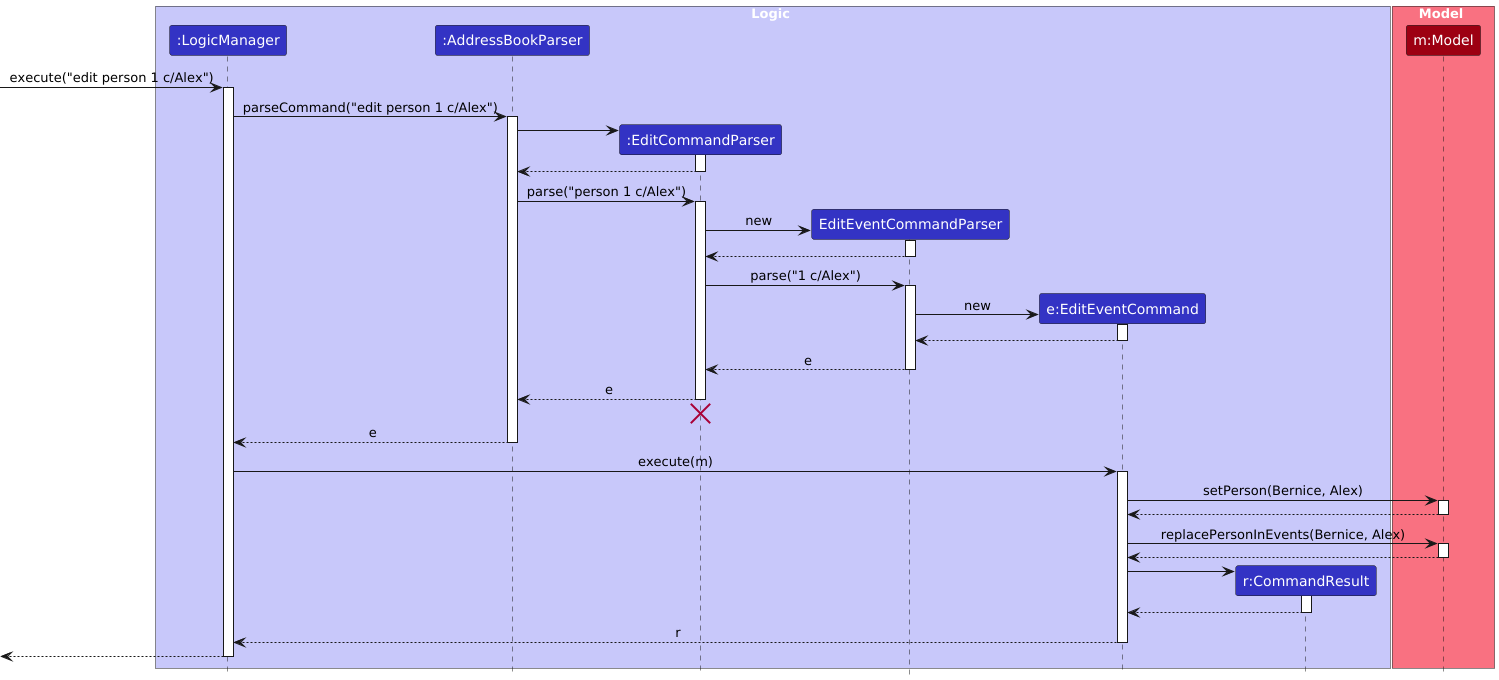

The diagram above was rendered by PlantUML. Its source (embedded in the PNG):
@startuml
!include style.puml
skinparam ArrowFontStyle plain

box Logic LOGIC_COLOR_T1
participant ":LogicManager" as LogicManager LOGIC_COLOR
participant ":AddressBookParser" as AddressBookParser LOGIC_COLOR
participant ":EditCommandParser" as EditCommandParser LOGIC_COLOR
participant "EditEventCommandParser" as EditEventCommandParser LOGIC_COLOR
participant "e:EditEventCommand" as EditEventCommand LOGIC_COLOR
participant "r:CommandResult" as CommandResult LOGIC_COLOR
end box

box Model MODEL_COLOR_T1
participant "m:Model" as Model MODEL_COLOR
end box

[-> LogicManager : execute("edit person 1 c/Alex")
activate LogicManager

LogicManager -> AddressBookParser : parseCommand("edit person 1 c/Alex")
activate AddressBookParser

create EditCommandParser
AddressBookParser -> EditCommandParser
activate EditCommandParser

EditCommandParser --> AddressBookParser
deactivate EditCommandParser

AddressBookParser -> EditCommandParser : parse("person 1 c/Alex")
activate EditCommandParser

create EditEventCommandParser
EditCommandParser -> EditEventCommandParser : new
activate EditEventCommandParser

EditEventCommandParser --> EditCommandParser :
deactivate EditEventCommandParser

EditCommandParser -> EditEventCommandParser : parse("1 c/Alex")
activate EditEventCommandParser

create EditEventCommand
EditEventCommandParser -> EditEventCommand : new
activate EditEventCommand

EditEventCommand --> EditEventCommandParser :
deactivate EditEventCommand

EditEventCommandParser --> EditCommandParser : e
deactivate EditEventCommandParser

EditCommandParser --> AddressBookParser : e
deactivate EditCommandParser
'Hidden arrow to position the destroy marker below the end of the activation bar.
EditCommandParser -[hidden]-> AddressBookParser
destroy EditCommandParser

AddressBookParser --> LogicManager : e
deactivate AddressBookParser

LogicManager -> EditEventCommand : execute(m)
activate EditEventCommand

EditEventCommand -> Model : setPerson(Bernice, Alex)
activate Model

Model --> EditEventCommand
deactivate Model

EditEventCommand -> Model : replacePersonInEvents(Bernice, Alex)
activate Model

Model --> EditEventCommand
deactivate Model

create CommandResult
EditEventCommand -> CommandResult
activate CommandResult

CommandResult --> EditEventCommand
deactivate CommandResult

EditEventCommand --> LogicManager : r
deactivate EditEventCommand

[<--LogicManager
deactivate LogicManager
@enduml